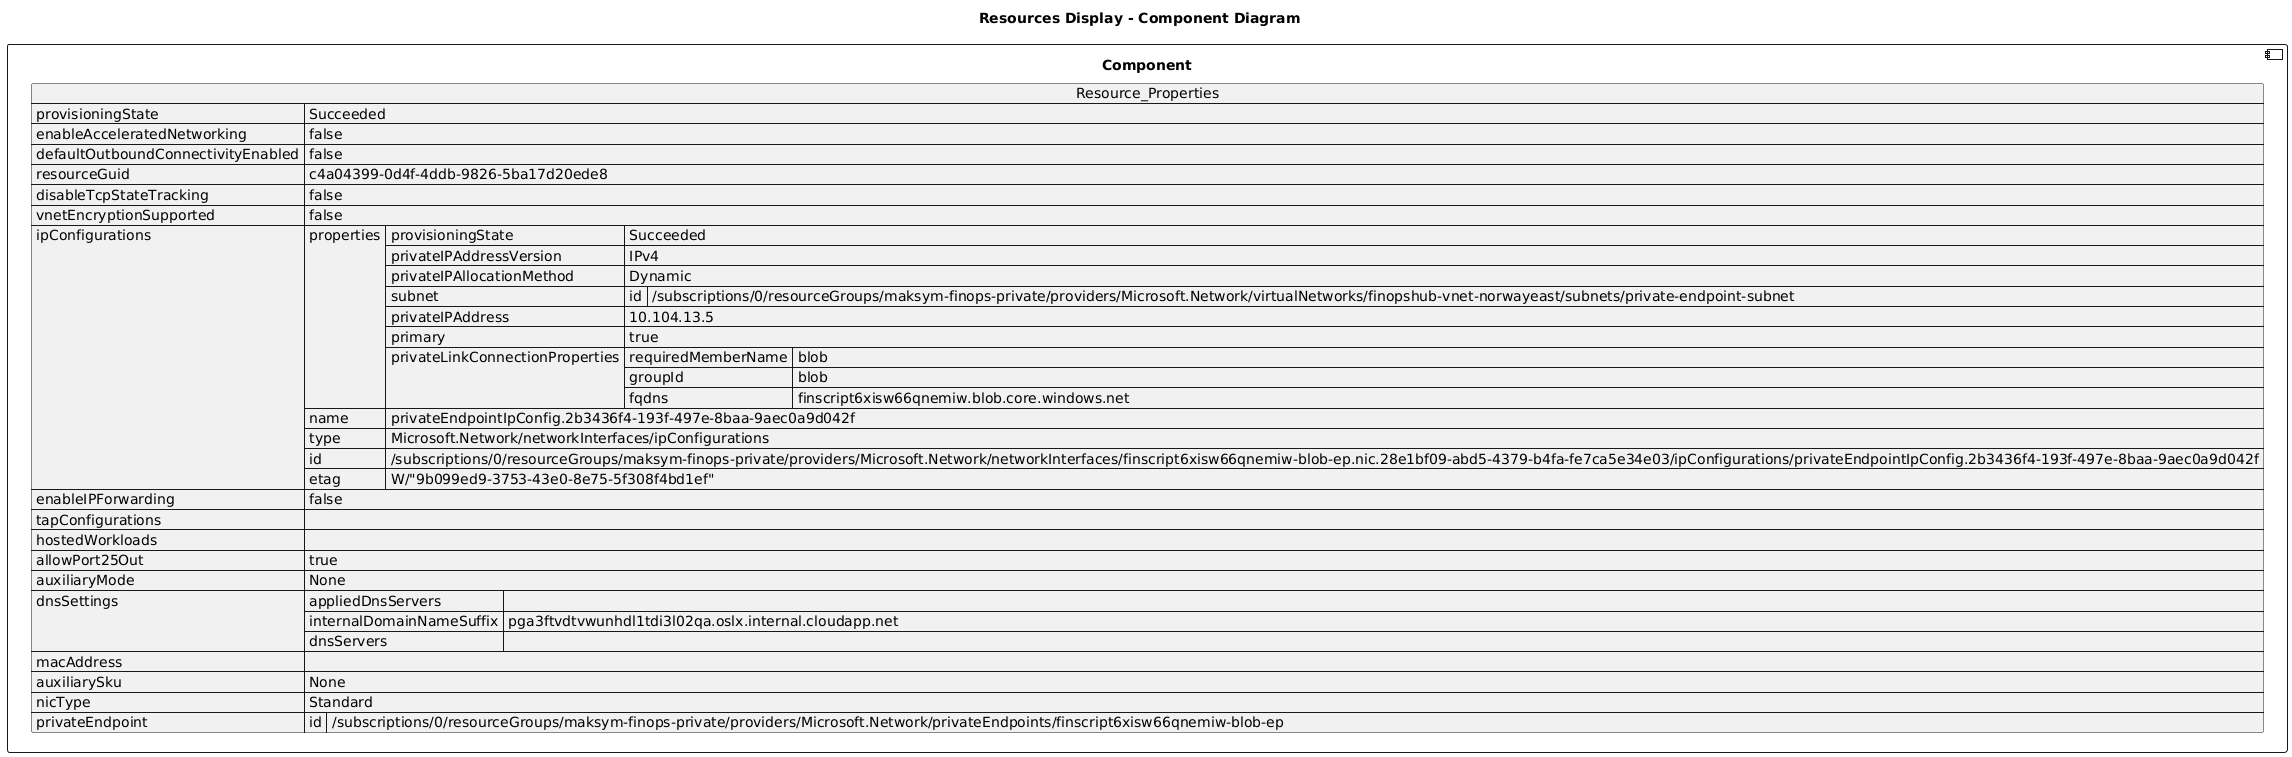

The diagram above was rendered by PlantUML. Its source (embedded in the PNG):
@startuml

title Resources Display - Component Diagram

component Component {

json  Resource_Properties {
  "provisioningState": "Succeeded",
  "enableAcceleratedNetworking": false,
  "defaultOutboundConnectivityEnabled": false,
  "resourceGuid": "c4a04399-0d4f-4ddb-9826-5ba17d20ede8",
  "disableTcpStateTracking": false,
  "vnetEncryptionSupported": false,
  "ipConfigurations": [
    {
      "properties": {
        "provisioningState": "Succeeded",
        "privateIPAddressVersion": "IPv4",
        "privateIPAllocationMethod": "Dynamic",
        "subnet": {
          "id": "/subscriptions/0/resourceGroups/maksym-finops-private/providers/Microsoft.Network/virtualNetworks/finopshub-vnet-norwayeast/subnets/private-endpoint-subnet"
        },
        "privateIPAddress": "10.104.13.5",
        "primary": true,
        "privateLinkConnectionProperties": {
          "requiredMemberName": "blob",
          "groupId": "blob",
          "fqdns": [
            "finscript6xisw66qnemiw.blob.core.windows.net"
          ]
        }
      },
      "name": "privateEndpointIpConfig.2b3436f4-193f-497e-8baa-9aec0a9d042f",
      "type": "Microsoft.Network/networkInterfaces/ipConfigurations",
      "id": "/subscriptions/0/resourceGroups/maksym-finops-private/providers/Microsoft.Network/networkInterfaces/finscript6xisw66qnemiw-blob-ep.nic.28e1bf09-abd5-4379-b4fa-fe7ca5e34e03/ipConfigurations/privateEndpointIpConfig.2b3436f4-193f-497e-8baa-9aec0a9d042f",
      "etag": "W/\"9b099ed9-3753-43e0-8e75-5f308f4bd1ef\""
    }
  ],
  "enableIPForwarding": false,
  "tapConfigurations": [],
  "hostedWorkloads": [],
  "allowPort25Out": true,
  "auxiliaryMode": "None",
  "dnsSettings": {
    "appliedDnsServers": [],
    "internalDomainNameSuffix": "pga3ftvdtvwunhdl1tdi3l02qa.oslx.internal.cloudapp.net",
    "dnsServers": []
  },
  "macAddress": "",
  "auxiliarySku": "None",
  "nicType": "Standard",
  "privateEndpoint": {
    "id": "/subscriptions/0/resourceGroups/maksym-finops-private/providers/Microsoft.Network/privateEndpoints/finscript6xisw66qnemiw-blob-ep"
  }
}
}
@enduml